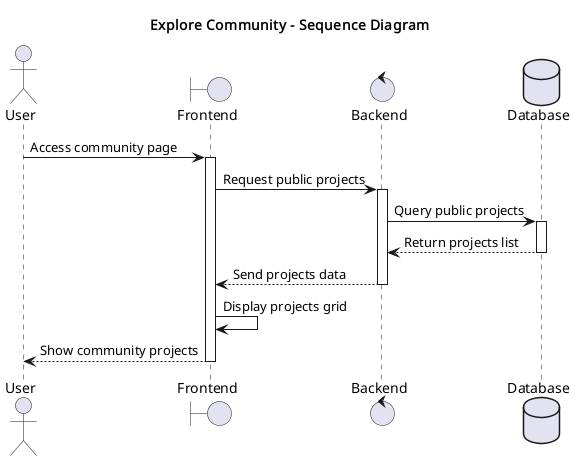

The diagram above was rendered by PlantUML. Its source (embedded in the PNG):
@startuml
title Explore Community - Sequence Diagram

actor User
boundary Frontend
control Backend
database Database

User -> Frontend: Access community page
activate Frontend

Frontend -> Backend: Request public projects
activate Backend

Backend -> Database: Query public projects
activate Database
Database --> Backend: Return projects list
deactivate Database

Backend --> Frontend: Send projects data
deactivate Backend

Frontend -> Frontend: Display projects grid
Frontend --> User: Show community projects
deactivate Frontend

@enduml